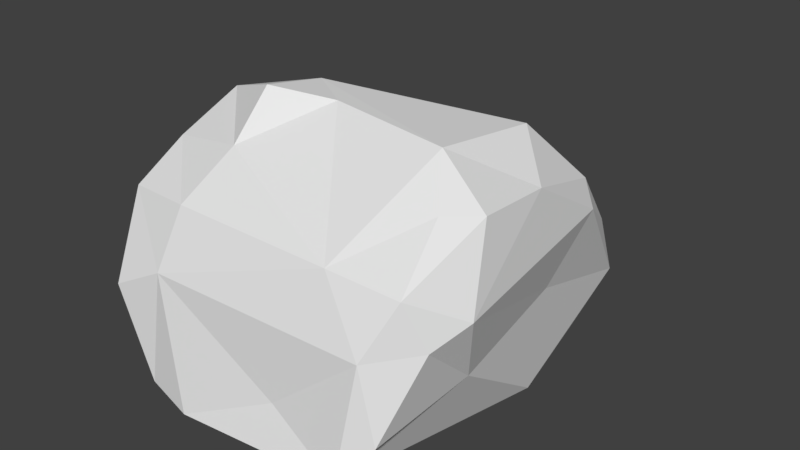 # Source: rock6.blend  (saved by Blender 2.78.0; exported with 4.5.12 LTS)
import bpy
from mathutils import Matrix  # noqa: F401  (used for matrix-valued properties, if any)

bpy.ops.wm.read_factory_settings(use_empty=True)
scene = bpy.context.scene
scene.name = 'Scene'

# ---- collections
col_collection_1 = bpy.data.collections.new('Collection 1'); scene.collection.children.link(col_collection_1)

# ---- world
world_world = bpy.data.worlds.new('World'); scene.world = world_world
world_world.color = (0.05088, 0.05088, 0.05088)
world_world.use_sun_shadow = False
world_world.sun_shadow_jitter_overblur = 0.0
world_world.cycles.sampling_method = 'MANUAL'

# ---- meshes
me_cube_003 = bpy.data.meshes.new('Cube.003')
me_cube_003.from_pydata([(-1.455, -1.376, -0.8733), (-1.59, 3.719, -0.4094), (-1.464, 0.7318, -0.9212), (2.059, 0.3335, 1.793), (-0.2436, 0.6432, 2.387), (-0.4591, 0.814, -1.065), (2.0, 0.1887, -0.08983), (-1.255, 2.02, 1.902), (1.488, 3.244, -1.109), (-2.056, -0.134, 1.74), (1.787, 2.734, 1.296), (0.4613, -1.27, -0.3521), (-0.1001, 3.779, 0.5517), (-1.954, -0.6561, -0.4467), (0.2879, 2.721, -1.314), (-1.46, 2.636, -0.953), (-0.4936, -0.8986, -0.8147), (-0.8768, 1.047, 2.395), (-0.9898, -0.2748, 1.939), (0.2061, 3.652, 0.8023), (-1.949, 1.689, 0.8587), (-1.691, -1.132, -0.9274), (-2.109, -0.8055, 1.309), (1.935, -0.8741, 1.296), (-1.88, 0.6165, 2.189), (-0.01377, 4.021, -0.5812), (1.706, 1.877, -1.304), (1.646, -1.201, 0.6143), (1.01, -0.9523, 1.371), (-1.955, -1.362, 0.2769), (1.348, 4.044, 0.09785), (1.464, -1.399, -0.8446), (-1.168, -0.953, 1.395), (0.0629, 1.891, 2.0), (-0.9955, 0.2881, 2.499), (0.769, 0.6107, -1.11), (1.922, 2.744, 0.9166), (-2.264, 0.9455, 1.206), (-2.31, 0.2201, 1.102), (-0.3341, 3.473, 0.9979), (1.97, 1.474, 1.67), (1.463, 4.185, -0.6809), (1.782, 2.025, 0.09355), (1.85, -1.171, -0.3358), (1.452, 1.91, 2.157), (1.739, -0.05217, 1.835), (-1.264, -1.297, 0.6394), (2.152, -0.701, 0.7002), (2.328, -0.2104, 0.898), (-1.373, 2.802, 0.9391), (0.9703, -1.074, -0.8633), (1.122, 4.363, -0.7401), (-0.7789, -1.507, -0.957), (-0.9671, 4.092, -0.5703), (-1.108, 2.588, 1.354), (-2.188, -0.9795, 0.3838), (-1.519, 3.613, 0.1776), (1.373, 0.4754, 2.31)], [], [(24, 34, 17), (11, 46, 52), (12, 39, 19), (51, 30, 41), (48, 47, 6), (17, 34, 4), (28, 23, 45), (24, 9, 18), (47, 23, 27), (37, 7, 20), (37, 24, 7), (39, 33, 19), (40, 3, 48), (32, 46, 28), (26, 31, 35), (50, 16, 35), (50, 31, 52), (24, 18, 34), (34, 18, 4), (3, 45, 23), (3, 40, 57), (7, 17, 33), (21, 2, 16), (2, 5, 16), (28, 45, 57), (53, 14, 15), (14, 25, 8), (14, 26, 35), (31, 11, 52), (23, 28, 27), (26, 6, 31), (36, 42, 41), (41, 26, 8), (44, 40, 10), (10, 36, 30), (48, 6, 42), (40, 48, 36), (1, 56, 53), (7, 33, 54), (49, 54, 39), (13, 15, 2), (29, 55, 0), (13, 2, 21), (22, 38, 55), (22, 55, 29), (37, 13, 38), (9, 24, 38), (20, 49, 56), (54, 33, 39), (6, 43, 31), (52, 46, 0), (14, 35, 5), (16, 50, 52), (18, 9, 32), (22, 29, 46), (32, 22, 46), (19, 33, 10), (49, 7, 54), (20, 7, 49), (43, 47, 27), (47, 43, 6), (22, 9, 38), (39, 12, 56), (10, 40, 36), (31, 43, 27), (51, 41, 8), (53, 25, 14), (33, 17, 44), (46, 29, 0), (19, 10, 30), (33, 44, 10), (18, 32, 28), (46, 27, 28), (18, 28, 4), (3, 57, 45), (26, 41, 42, 6), (1, 53, 15), (15, 5, 2), (0, 21, 16, 52), (31, 27, 11), (11, 27, 46), (16, 5, 35), (30, 36, 41), (57, 44, 17, 4), (36, 48, 42), (12, 30, 25), (12, 53, 56), (49, 39, 56), (53, 12, 25), (31, 50, 35), (37, 20, 1), (13, 37, 15), (55, 13, 21), (0, 55, 21), (38, 24, 37), (37, 1, 15), (1, 20, 56), (12, 19, 30), (13, 55, 38), (9, 22, 32), (14, 8, 26), (15, 14, 5), (7, 24, 17), (23, 47, 48, 3), (28, 57, 4), (25, 51, 8), (30, 51, 25), (40, 44, 57)])
me_cube_003.use_remesh_preserve_volume = False
me_cube_003.use_remesh_preserve_attributes = False
me_cube_003.use_mirror_vertex_groups = False
me_cube_003.update()

# ---- objects
ob_cube = bpy.data.objects.new('Cube', me_cube_003)

# ---- transforms, parenting, visibility, modifiers, constraints
ob_cube.location = (0.0, 0.0, 0.9205)
ob_cube.lineart.crease_threshold = 0.0

# ---- collection membership
col_collection_1.objects.link(ob_cube)

# ---- scene / render settings (as saved in the file)
scene.frame_start = 1; scene.frame_end = 250; scene.frame_set(1)
scene.render.engine = 'BLENDER_EEVEE_NEXT'
scene.render.resolution_percentage = 50
scene.render.dither_intensity = 0.0
scene.cycles.use_denoising = False
scene.cycles.samples = 128
scene.cycles.sampling_pattern = 'TABULATED_SOBOL'
scene.cycles.light_sampling_threshold = 0.0
scene.cycles.use_adaptive_sampling = False
scene.cycles.use_light_tree = False
scene.cycles.blur_glossy = 0.0
scene.cycles.sample_clamp_indirect = 0.0
scene.view_settings.view_transform = 'Standard'
bpy.context.view_layer.update()

# ---- added for rendering (the .blend has no active camera and no usable light): camera, sun
cam_auto = bpy.data.cameras.new('AutoCamera')
cam_auto.lens = 50.0
cam_auto.sensor_width = 36.0
cam_auto.clip_end = 1000.0
ob_auto_camera = bpy.data.objects.new('AutoCamera', cam_auto)
scene.collection.objects.link(ob_auto_camera)
ob_auto_camera.location = (7.77847, -7.89577, 7.72887)
ob_auto_camera.rotation_euler = (1.09748, -7.21219e-08, 0.694738)
scene.camera = ob_auto_camera
light_auto_sun = bpy.data.lights.new('AutoSun', 'SUN')
light_auto_sun.energy = 3.0
light_auto_sun.angle = 0.0523599
ob_auto_sun = bpy.data.objects.new('AutoSun', light_auto_sun)
scene.collection.objects.link(ob_auto_sun)
ob_auto_sun.rotation_euler = (0.872665, 0.174533, 0.523599)
bpy.context.view_layer.update()
